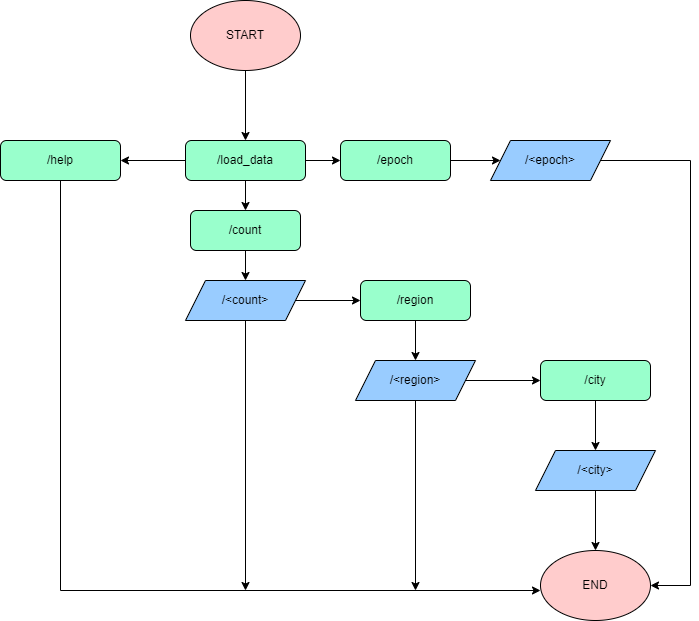

The diagram above was exported from draw.io. Its source (the exported page's mxGraphModel, read from the mxfile embedded in the PNG):
<mxGraphModel dx="2302" dy="1154" grid="1" gridSize="10" guides="1" tooltips="1" connect="1" arrows="1" fold="1" page="1" pageScale="1" pageWidth="827" pageHeight="1169" math="0" shadow="0">
  <root>
    <mxCell id="WIyWlLk6GJQsqaUBKTNV-0" />
    <mxCell id="WIyWlLk6GJQsqaUBKTNV-1" parent="WIyWlLk6GJQsqaUBKTNV-0" />
    <mxCell id="WIyWlLk6GJQsqaUBKTNV-3" value="/load_data" style="rounded=1;whiteSpace=wrap;html=1;fontSize=12;glass=0;strokeWidth=1;shadow=0;fillColor=#99FFCC;" parent="WIyWlLk6GJQsqaUBKTNV-1" vertex="1">
      <mxGeometry x="275" y="150" width="120" height="40" as="geometry" />
    </mxCell>
    <mxCell id="w3rFyymNsE3MJekSfV3h-0" value="START" style="ellipse;whiteSpace=wrap;html=1;fillColor=#FFCCCC;" vertex="1" parent="WIyWlLk6GJQsqaUBKTNV-1">
      <mxGeometry x="280" y="10" width="110" height="70" as="geometry" />
    </mxCell>
    <mxCell id="w3rFyymNsE3MJekSfV3h-3" value="" style="endArrow=classic;html=1;rounded=0;entryX=0.5;entryY=0;entryDx=0;entryDy=0;exitX=0.5;exitY=1;exitDx=0;exitDy=0;" edge="1" parent="WIyWlLk6GJQsqaUBKTNV-1" source="w3rFyymNsE3MJekSfV3h-0" target="WIyWlLk6GJQsqaUBKTNV-3">
      <mxGeometry width="50" height="50" relative="1" as="geometry">
        <mxPoint x="219.5" y="90" as="sourcePoint" />
        <mxPoint x="219.5" y="100.71067811865476" as="targetPoint" />
        <Array as="points" />
      </mxGeometry>
    </mxCell>
    <mxCell id="w3rFyymNsE3MJekSfV3h-5" value="" style="endArrow=classic;html=1;rounded=0;exitX=0;exitY=0.5;exitDx=0;exitDy=0;" edge="1" parent="WIyWlLk6GJQsqaUBKTNV-1" source="WIyWlLk6GJQsqaUBKTNV-3" target="w3rFyymNsE3MJekSfV3h-6">
      <mxGeometry width="50" height="50" relative="1" as="geometry">
        <mxPoint x="390" y="610" as="sourcePoint" />
        <mxPoint x="200" y="170" as="targetPoint" />
      </mxGeometry>
    </mxCell>
    <mxCell id="w3rFyymNsE3MJekSfV3h-6" value="/help" style="rounded=1;whiteSpace=wrap;html=1;fillColor=#99FFCC;" vertex="1" parent="WIyWlLk6GJQsqaUBKTNV-1">
      <mxGeometry x="90" y="150" width="120" height="40" as="geometry" />
    </mxCell>
    <mxCell id="w3rFyymNsE3MJekSfV3h-7" value="" style="endArrow=classic;html=1;rounded=0;exitX=0.5;exitY=1;exitDx=0;exitDy=0;" edge="1" parent="WIyWlLk6GJQsqaUBKTNV-1" source="w3rFyymNsE3MJekSfV3h-6">
      <mxGeometry width="50" height="50" relative="1" as="geometry">
        <mxPoint x="390" y="610" as="sourcePoint" />
        <mxPoint x="630" y="600" as="targetPoint" />
        <Array as="points">
          <mxPoint x="150" y="600" />
        </Array>
      </mxGeometry>
    </mxCell>
    <mxCell id="w3rFyymNsE3MJekSfV3h-8" value="END" style="ellipse;whiteSpace=wrap;html=1;fillColor=#FFCCCC;" vertex="1" parent="WIyWlLk6GJQsqaUBKTNV-1">
      <mxGeometry x="630" y="560" width="110" height="70" as="geometry" />
    </mxCell>
    <mxCell id="w3rFyymNsE3MJekSfV3h-9" value="" style="endArrow=classic;html=1;rounded=0;exitX=1;exitY=0.5;exitDx=0;exitDy=0;" edge="1" parent="WIyWlLk6GJQsqaUBKTNV-1" source="WIyWlLk6GJQsqaUBKTNV-3" target="w3rFyymNsE3MJekSfV3h-10">
      <mxGeometry width="50" height="50" relative="1" as="geometry">
        <mxPoint x="390" y="610" as="sourcePoint" />
        <mxPoint x="490" y="170" as="targetPoint" />
      </mxGeometry>
    </mxCell>
    <mxCell id="w3rFyymNsE3MJekSfV3h-10" value="/epoch" style="rounded=1;whiteSpace=wrap;html=1;fillColor=#99FFCC;" vertex="1" parent="WIyWlLk6GJQsqaUBKTNV-1">
      <mxGeometry x="430" y="150" width="110" height="40" as="geometry" />
    </mxCell>
    <mxCell id="w3rFyymNsE3MJekSfV3h-73" value="/count" style="rounded=1;whiteSpace=wrap;html=1;fillColor=#99FFCC;" vertex="1" parent="WIyWlLk6GJQsqaUBKTNV-1">
      <mxGeometry x="280" y="220" width="110" height="40" as="geometry" />
    </mxCell>
    <mxCell id="w3rFyymNsE3MJekSfV3h-74" value="" style="endArrow=classic;html=1;rounded=0;exitX=1;exitY=0.5;exitDx=0;exitDy=0;" edge="1" parent="WIyWlLk6GJQsqaUBKTNV-1" source="w3rFyymNsE3MJekSfV3h-10" target="w3rFyymNsE3MJekSfV3h-75">
      <mxGeometry width="50" height="50" relative="1" as="geometry">
        <mxPoint x="510" y="650" as="sourcePoint" />
        <mxPoint x="600" y="170" as="targetPoint" />
      </mxGeometry>
    </mxCell>
    <mxCell id="w3rFyymNsE3MJekSfV3h-75" value="/&amp;lt;epoch&amp;gt;" style="shape=parallelogram;perimeter=parallelogramPerimeter;whiteSpace=wrap;html=1;fixedSize=1;fillColor=#99CCFF;" vertex="1" parent="WIyWlLk6GJQsqaUBKTNV-1">
      <mxGeometry x="580" y="150" width="120" height="40" as="geometry" />
    </mxCell>
    <mxCell id="w3rFyymNsE3MJekSfV3h-76" value="" style="endArrow=classic;html=1;rounded=0;exitX=1;exitY=0.5;exitDx=0;exitDy=0;entryX=1;entryY=0.5;entryDx=0;entryDy=0;" edge="1" parent="WIyWlLk6GJQsqaUBKTNV-1" source="w3rFyymNsE3MJekSfV3h-75" target="w3rFyymNsE3MJekSfV3h-8">
      <mxGeometry width="50" height="50" relative="1" as="geometry">
        <mxPoint x="510" y="650" as="sourcePoint" />
        <mxPoint x="780" y="590" as="targetPoint" />
        <Array as="points">
          <mxPoint x="780" y="170" />
          <mxPoint x="780" y="595" />
        </Array>
      </mxGeometry>
    </mxCell>
    <mxCell id="w3rFyymNsE3MJekSfV3h-77" value="" style="endArrow=classic;html=1;rounded=0;exitX=0.5;exitY=1;exitDx=0;exitDy=0;" edge="1" parent="WIyWlLk6GJQsqaUBKTNV-1" source="w3rFyymNsE3MJekSfV3h-73" target="w3rFyymNsE3MJekSfV3h-79">
      <mxGeometry width="50" height="50" relative="1" as="geometry">
        <mxPoint x="335" y="290" as="sourcePoint" />
        <mxPoint x="335" y="300" as="targetPoint" />
      </mxGeometry>
    </mxCell>
    <mxCell id="w3rFyymNsE3MJekSfV3h-78" value="" style="endArrow=classic;html=1;rounded=0;exitX=0.5;exitY=1;exitDx=0;exitDy=0;entryX=0.5;entryY=0;entryDx=0;entryDy=0;" edge="1" parent="WIyWlLk6GJQsqaUBKTNV-1" source="WIyWlLk6GJQsqaUBKTNV-3" target="w3rFyymNsE3MJekSfV3h-73">
      <mxGeometry width="50" height="50" relative="1" as="geometry">
        <mxPoint x="510" y="650" as="sourcePoint" />
        <mxPoint x="560" y="600" as="targetPoint" />
      </mxGeometry>
    </mxCell>
    <mxCell id="w3rFyymNsE3MJekSfV3h-79" value="/&amp;lt;count&amp;gt;" style="shape=parallelogram;perimeter=parallelogramPerimeter;whiteSpace=wrap;html=1;fixedSize=1;fillColor=#99CCFF;" vertex="1" parent="WIyWlLk6GJQsqaUBKTNV-1">
      <mxGeometry x="275" y="290" width="120" height="40" as="geometry" />
    </mxCell>
    <mxCell id="w3rFyymNsE3MJekSfV3h-80" value="" style="endArrow=classic;html=1;rounded=0;exitX=0.5;exitY=1;exitDx=0;exitDy=0;" edge="1" parent="WIyWlLk6GJQsqaUBKTNV-1" source="w3rFyymNsE3MJekSfV3h-79">
      <mxGeometry width="50" height="50" relative="1" as="geometry">
        <mxPoint x="510" y="450" as="sourcePoint" />
        <mxPoint x="335" y="600" as="targetPoint" />
      </mxGeometry>
    </mxCell>
    <mxCell id="w3rFyymNsE3MJekSfV3h-81" value="" style="endArrow=classic;html=1;rounded=0;exitX=1;exitY=0.5;exitDx=0;exitDy=0;" edge="1" parent="WIyWlLk6GJQsqaUBKTNV-1" source="w3rFyymNsE3MJekSfV3h-79" target="w3rFyymNsE3MJekSfV3h-82">
      <mxGeometry width="50" height="50" relative="1" as="geometry">
        <mxPoint x="510" y="450" as="sourcePoint" />
        <mxPoint x="440" y="310" as="targetPoint" />
      </mxGeometry>
    </mxCell>
    <mxCell id="w3rFyymNsE3MJekSfV3h-84" value="" style="edgeStyle=orthogonalEdgeStyle;rounded=0;orthogonalLoop=1;jettySize=auto;html=1;entryX=0.5;entryY=0;entryDx=0;entryDy=0;" edge="1" parent="WIyWlLk6GJQsqaUBKTNV-1" source="w3rFyymNsE3MJekSfV3h-82" target="w3rFyymNsE3MJekSfV3h-85">
      <mxGeometry relative="1" as="geometry">
        <mxPoint x="485" y="370" as="targetPoint" />
      </mxGeometry>
    </mxCell>
    <mxCell id="w3rFyymNsE3MJekSfV3h-82" value="/region" style="rounded=1;whiteSpace=wrap;html=1;fillColor=#99FFCC;" vertex="1" parent="WIyWlLk6GJQsqaUBKTNV-1">
      <mxGeometry x="450" y="290" width="110" height="40" as="geometry" />
    </mxCell>
    <mxCell id="w3rFyymNsE3MJekSfV3h-87" value="" style="edgeStyle=orthogonalEdgeStyle;rounded=0;orthogonalLoop=1;jettySize=auto;html=1;" edge="1" parent="WIyWlLk6GJQsqaUBKTNV-1" source="w3rFyymNsE3MJekSfV3h-85">
      <mxGeometry relative="1" as="geometry">
        <mxPoint x="505" y="600" as="targetPoint" />
      </mxGeometry>
    </mxCell>
    <mxCell id="w3rFyymNsE3MJekSfV3h-85" value="/&amp;lt;region&amp;gt;" style="shape=parallelogram;perimeter=parallelogramPerimeter;whiteSpace=wrap;html=1;fixedSize=1;fillColor=#99CCFF;" vertex="1" parent="WIyWlLk6GJQsqaUBKTNV-1">
      <mxGeometry x="445" y="370" width="120" height="40" as="geometry" />
    </mxCell>
    <mxCell id="w3rFyymNsE3MJekSfV3h-88" value="" style="endArrow=classic;html=1;rounded=0;exitX=1;exitY=0.5;exitDx=0;exitDy=0;" edge="1" parent="WIyWlLk6GJQsqaUBKTNV-1" source="w3rFyymNsE3MJekSfV3h-85" target="w3rFyymNsE3MJekSfV3h-89">
      <mxGeometry width="50" height="50" relative="1" as="geometry">
        <mxPoint x="510" y="450" as="sourcePoint" />
        <mxPoint x="630" y="390" as="targetPoint" />
      </mxGeometry>
    </mxCell>
    <mxCell id="w3rFyymNsE3MJekSfV3h-89" value="/city" style="rounded=1;whiteSpace=wrap;html=1;fillColor=#99FFCC;" vertex="1" parent="WIyWlLk6GJQsqaUBKTNV-1">
      <mxGeometry x="630" y="370" width="110" height="40" as="geometry" />
    </mxCell>
    <mxCell id="w3rFyymNsE3MJekSfV3h-90" value="" style="endArrow=classic;html=1;rounded=0;exitX=0.5;exitY=1;exitDx=0;exitDy=0;" edge="1" parent="WIyWlLk6GJQsqaUBKTNV-1" source="w3rFyymNsE3MJekSfV3h-89" target="w3rFyymNsE3MJekSfV3h-91">
      <mxGeometry width="50" height="50" relative="1" as="geometry">
        <mxPoint x="510" y="450" as="sourcePoint" />
        <mxPoint x="685" y="470" as="targetPoint" />
      </mxGeometry>
    </mxCell>
    <mxCell id="w3rFyymNsE3MJekSfV3h-91" value="/&amp;lt;city&amp;gt;" style="shape=parallelogram;perimeter=parallelogramPerimeter;whiteSpace=wrap;html=1;fixedSize=1;fillColor=#99CCFF;" vertex="1" parent="WIyWlLk6GJQsqaUBKTNV-1">
      <mxGeometry x="625" y="460" width="120" height="40" as="geometry" />
    </mxCell>
    <mxCell id="w3rFyymNsE3MJekSfV3h-92" value="" style="endArrow=classic;html=1;rounded=0;exitX=0.5;exitY=1;exitDx=0;exitDy=0;entryX=0.5;entryY=0;entryDx=0;entryDy=0;" edge="1" parent="WIyWlLk6GJQsqaUBKTNV-1" source="w3rFyymNsE3MJekSfV3h-91" target="w3rFyymNsE3MJekSfV3h-8">
      <mxGeometry width="50" height="50" relative="1" as="geometry">
        <mxPoint x="510" y="450" as="sourcePoint" />
        <mxPoint x="560" y="400" as="targetPoint" />
      </mxGeometry>
    </mxCell>
  </root>
</mxGraphModel>